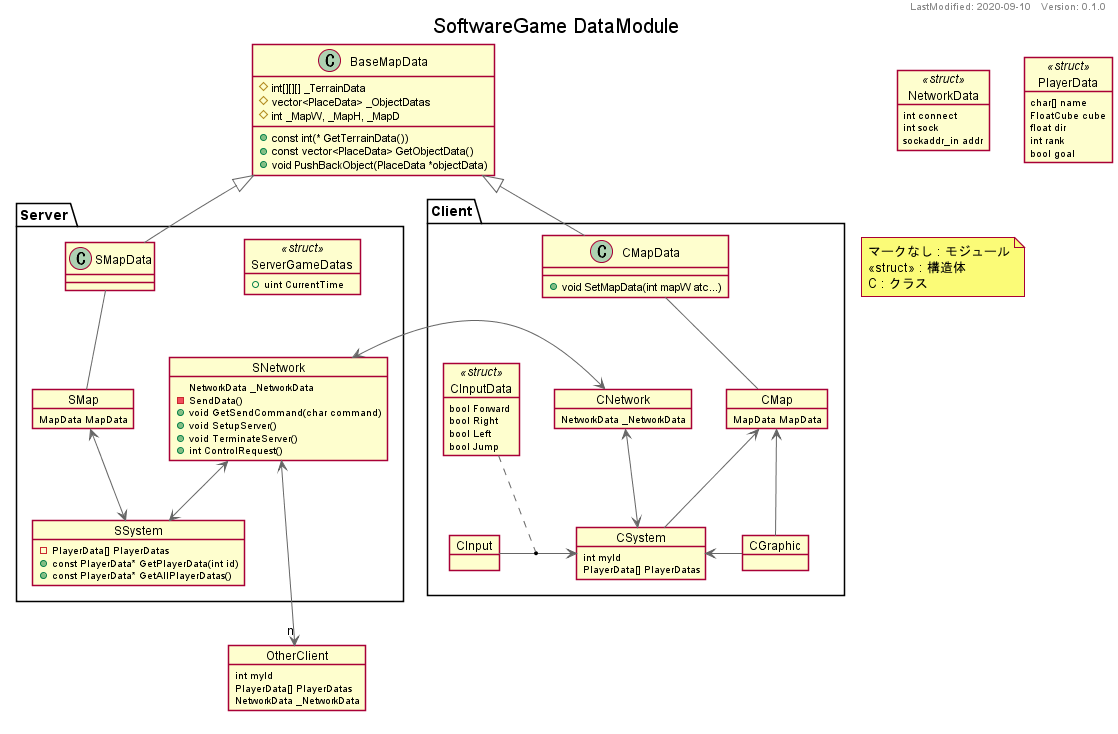

The diagram above was rendered by PlantUML. Its source (embedded in the PNG):
@startuml SG_DataModule
!include IncludeFiles/Setting.pu
!define _VERSION_ 0.1.0
!define _FILE_CODE_ DataModule
!define _LAST_MODIFIED_ 2020-09-10
!include IncludeFiles/Layout.pu

object OtherClient{
    int myId
    PlayerData[] PlayerDatas
    NetworkData _NetworkData   
}

object NetworkData <<struct>>{
    int connect
    int sock
    sockaddr_in addr
}

object PlayerData <<struct>>{
    char[] name
    FloatCube cube
    float dir
    int rank
    bool goal
}

class BaseMapData{
    # int[][][] _TerrainData
    # vector<PlaceData> _ObjectDatas
    # int _MapW, _MapH, _MapD

    + const int(* GetTerrainData())
    + const vector<PlaceData> GetObjectData()
    + void PushBackObject(PlaceData *objectData)
}

package Server{
    object ServerGameDatas <<struct>>{
        + uint CurrentTime
    }

    object SMap{
        MapData MapData
    }

    object SSystem{
        - PlayerData[] PlayerDatas

        + const PlayerData* GetPlayerData(int id)
        + const PlayerData* GetAllPlayerDatas()
    }

    object SNetwork{
        NetworkData _NetworkData

        - SendData()
        + void GetSendCommand(char command)
        + void SetupServer()
        + void TerminateServer()
        + int ControlRequest()
    }

    class SMapData{

    }

    SMap <--> SSystem
    SNetwork <--> SSystem
    SMapData -- SMap
    BaseMapData <|-- SMapData
}

package Client{
    object CNetwork{
        NetworkData _NetworkData
    }

    object CMap{
        MapData MapData
    }

    object CSystem{
        int myId
        PlayerData[] PlayerDatas
    }

    object CGraphic{

    }

    object CInput{

    }

    object CInputData <<struct>>{
        bool Forward
        bool Right
        bool Left
        bool Jump
    }

    class CMapData{
        + void SetMapData(int mapW atc...)
    }

    CNetwork <--> CSystem
    CSystem <- CGraphic
    CMap <-- CSystem 
    CMap <-- CGraphic
    CInput -> CSystem
    CInputData . (CSystem, CInput)
    CMapData -- CMap
    BaseMapData <|-- CMapData
}

'== ネットワーク間のデータのやり取り =='
SNetwork <-> CNetwork
SNetwork <---> "n" OtherClient
'Network <.> "n" OtherClient : 相互参照
'(Network, OtherClient) . PlayerData
'== ネットワーク間のデータのやり取り =='

note as NF
マークなし : モジュール
<<struct>> : 構造体
C : クラス
end note

@enduml